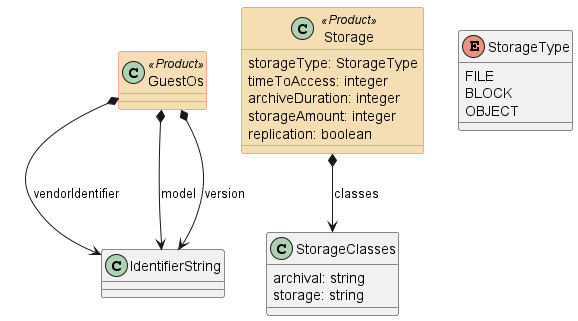

The diagram above was rendered by PlantUML. Its source (embedded in the PNG):
@startuml
skinparam class {

BackgroundColor<<Product>> Wheat
BorderColor<<Product>> Tomato
}


class GuestOs<<Product>> {

}

GuestOs *--> IdentifierString : vendorIdentifier
GuestOs *--> IdentifierString : model
GuestOs *--> IdentifierString : version


class IdentifierString {

}



class Storage<<Product>> {

    storageType: StorageType
    timeToAccess: integer
    archiveDuration: integer
    storageAmount: integer
    replication: boolean
}

Storage *--> StorageClasses : classes


class StorageClasses {

    archival: string
    storage: string
}



enum StorageType {

    FILE
    BLOCK
    OBJECT
}
@enduml